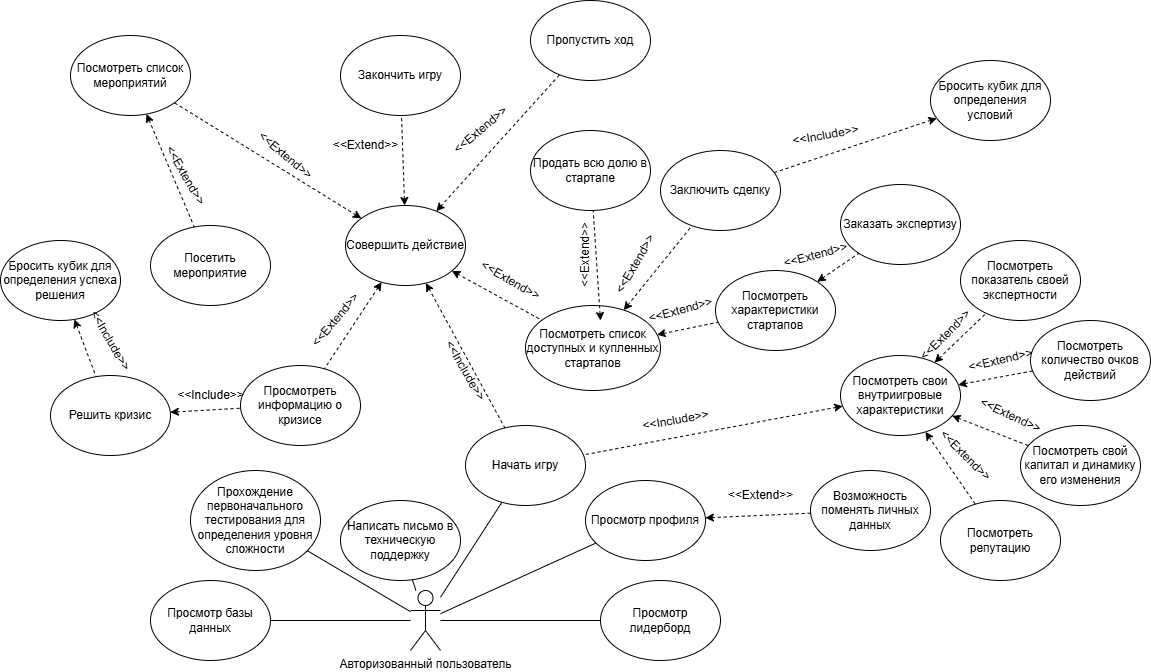

The diagram above was exported from draw.io. Its source (the exported page's mxGraphModel, read from the mxfile embedded in the PNG):
<mxGraphModel dx="1500" dy="947" grid="1" gridSize="10" guides="1" tooltips="1" connect="1" arrows="1" fold="1" page="1" pageScale="1" pageWidth="1169" pageHeight="827" math="0" shadow="0">
  <root>
    <mxCell id="0" />
    <mxCell id="1" parent="0" />
    <mxCell id="_rTNt5TDlQGcc4pw4-bN-1" value="Авторизованный пользователь" style="shape=umlActor;verticalLabelPosition=bottom;verticalAlign=top;html=1;outlineConnect=0;" vertex="1" parent="1">
      <mxGeometry x="410" y="740" width="30" height="60" as="geometry" />
    </mxCell>
    <mxCell id="_rTNt5TDlQGcc4pw4-bN-6" value="Прохождение первоначального тестирования для определения уровня сложности" style="ellipse;whiteSpace=wrap;html=1;" vertex="1" parent="1">
      <mxGeometry x="190" y="620" width="130" height="100" as="geometry" />
    </mxCell>
    <mxCell id="_rTNt5TDlQGcc4pw4-bN-7" value="" style="endArrow=none;html=1;rounded=0;" edge="1" parent="1" source="_rTNt5TDlQGcc4pw4-bN-6" target="_rTNt5TDlQGcc4pw4-bN-1">
      <mxGeometry width="50" height="50" relative="1" as="geometry">
        <mxPoint x="510" y="580" as="sourcePoint" />
        <mxPoint x="560" y="530" as="targetPoint" />
      </mxGeometry>
    </mxCell>
    <mxCell id="_rTNt5TDlQGcc4pw4-bN-8" value="Просмотр профиля" style="ellipse;whiteSpace=wrap;html=1;" vertex="1" parent="1">
      <mxGeometry x="585" y="630" width="120" height="80" as="geometry" />
    </mxCell>
    <mxCell id="_rTNt5TDlQGcc4pw4-bN-9" value="" style="endArrow=none;html=1;rounded=0;" edge="1" parent="1" source="_rTNt5TDlQGcc4pw4-bN-1" target="_rTNt5TDlQGcc4pw4-bN-8">
      <mxGeometry width="50" height="50" relative="1" as="geometry">
        <mxPoint x="510" y="580" as="sourcePoint" />
        <mxPoint x="560" y="530" as="targetPoint" />
      </mxGeometry>
    </mxCell>
    <mxCell id="_rTNt5TDlQGcc4pw4-bN-10" value="Просмотр лидерборд" style="ellipse;whiteSpace=wrap;html=1;" vertex="1" parent="1">
      <mxGeometry x="600" y="730" width="120" height="80" as="geometry" />
    </mxCell>
    <mxCell id="_rTNt5TDlQGcc4pw4-bN-11" value="" style="endArrow=none;html=1;rounded=0;" edge="1" parent="1" source="_rTNt5TDlQGcc4pw4-bN-1" target="_rTNt5TDlQGcc4pw4-bN-10">
      <mxGeometry width="50" height="50" relative="1" as="geometry">
        <mxPoint x="510" y="580" as="sourcePoint" />
        <mxPoint x="560" y="530" as="targetPoint" />
      </mxGeometry>
    </mxCell>
    <mxCell id="_rTNt5TDlQGcc4pw4-bN-12" value="Возможность поменять личных данных" style="ellipse;whiteSpace=wrap;html=1;" vertex="1" parent="1">
      <mxGeometry x="810" y="620" width="120" height="80" as="geometry" />
    </mxCell>
    <mxCell id="_rTNt5TDlQGcc4pw4-bN-15" value="" style="group" vertex="1" connectable="0" parent="1">
      <mxGeometry x="715" y="630" width="90" height="30" as="geometry" />
    </mxCell>
    <mxCell id="_rTNt5TDlQGcc4pw4-bN-13" value="" style="endArrow=none;dashed=1;html=1;rounded=0;startArrow=classic;startFill=1;" edge="1" parent="_rTNt5TDlQGcc4pw4-bN-15" source="_rTNt5TDlQGcc4pw4-bN-8" target="_rTNt5TDlQGcc4pw4-bN-12">
      <mxGeometry width="50" height="50" relative="1" as="geometry">
        <mxPoint x="25" y="20" as="sourcePoint" />
        <mxPoint x="75" y="-30" as="targetPoint" />
      </mxGeometry>
    </mxCell>
    <mxCell id="_rTNt5TDlQGcc4pw4-bN-14" value="&amp;lt;&amp;lt;Extend&amp;gt;&amp;gt;" style="text;html=1;align=center;verticalAlign=middle;resizable=0;points=[];autosize=1;strokeColor=none;fillColor=none;" vertex="1" parent="_rTNt5TDlQGcc4pw4-bN-15">
      <mxGeometry width="90" height="30" as="geometry" />
    </mxCell>
    <mxCell id="_rTNt5TDlQGcc4pw4-bN-16" value="Просмотр базы данных" style="ellipse;whiteSpace=wrap;html=1;" vertex="1" parent="1">
      <mxGeometry x="150" y="730" width="120" height="80" as="geometry" />
    </mxCell>
    <mxCell id="_rTNt5TDlQGcc4pw4-bN-17" value="" style="endArrow=none;html=1;rounded=0;" edge="1" parent="1" source="_rTNt5TDlQGcc4pw4-bN-16" target="_rTNt5TDlQGcc4pw4-bN-1">
      <mxGeometry width="50" height="50" relative="1" as="geometry">
        <mxPoint x="510" y="580" as="sourcePoint" />
        <mxPoint x="560" y="530" as="targetPoint" />
      </mxGeometry>
    </mxCell>
    <mxCell id="_rTNt5TDlQGcc4pw4-bN-18" value="Написать письмо в техническую поддержку" style="ellipse;whiteSpace=wrap;html=1;" vertex="1" parent="1">
      <mxGeometry x="340" y="650" width="120" height="80" as="geometry" />
    </mxCell>
    <mxCell id="_rTNt5TDlQGcc4pw4-bN-20" value="" style="endArrow=none;html=1;rounded=0;" edge="1" parent="1" source="_rTNt5TDlQGcc4pw4-bN-1" target="_rTNt5TDlQGcc4pw4-bN-18">
      <mxGeometry width="50" height="50" relative="1" as="geometry">
        <mxPoint x="510" y="580" as="sourcePoint" />
        <mxPoint x="560" y="530" as="targetPoint" />
      </mxGeometry>
    </mxCell>
    <mxCell id="_rTNt5TDlQGcc4pw4-bN-21" value="Начать игру" style="ellipse;whiteSpace=wrap;html=1;" vertex="1" parent="1">
      <mxGeometry x="465" y="575" width="120" height="80" as="geometry" />
    </mxCell>
    <mxCell id="_rTNt5TDlQGcc4pw4-bN-22" value="" style="endArrow=none;html=1;rounded=0;" edge="1" parent="1" source="_rTNt5TDlQGcc4pw4-bN-21" target="_rTNt5TDlQGcc4pw4-bN-1">
      <mxGeometry width="50" height="50" relative="1" as="geometry">
        <mxPoint x="510" y="580" as="sourcePoint" />
        <mxPoint x="560" y="530" as="targetPoint" />
      </mxGeometry>
    </mxCell>
    <mxCell id="_rTNt5TDlQGcc4pw4-bN-24" value="Посмотреть свои внутриигровые характеристики" style="ellipse;whiteSpace=wrap;html=1;" vertex="1" parent="1">
      <mxGeometry x="840" y="505" width="120" height="80" as="geometry" />
    </mxCell>
    <mxCell id="_rTNt5TDlQGcc4pw4-bN-25" value="" style="endArrow=none;dashed=1;html=1;rounded=0;startArrow=classic;startFill=1;" edge="1" parent="1" source="_rTNt5TDlQGcc4pw4-bN-24" target="_rTNt5TDlQGcc4pw4-bN-21">
      <mxGeometry width="50" height="50" relative="1" as="geometry">
        <mxPoint x="715" y="677" as="sourcePoint" />
        <mxPoint x="820" y="673" as="targetPoint" />
      </mxGeometry>
    </mxCell>
    <mxCell id="_rTNt5TDlQGcc4pw4-bN-26" value="&amp;lt;&amp;lt;Include&amp;gt;&amp;gt;" style="text;html=1;align=center;verticalAlign=middle;resizable=0;points=[];autosize=1;strokeColor=none;fillColor=none;rotation=-10;" vertex="1" parent="1">
      <mxGeometry x="630" y="555" width="90" height="30" as="geometry" />
    </mxCell>
    <mxCell id="_rTNt5TDlQGcc4pw4-bN-27" value="Посмотреть репутацию" style="ellipse;whiteSpace=wrap;html=1;" vertex="1" parent="1">
      <mxGeometry x="940" y="650" width="120" height="80" as="geometry" />
    </mxCell>
    <mxCell id="_rTNt5TDlQGcc4pw4-bN-28" value="Посмотреть свой капитал и динамику его изменения" style="ellipse;whiteSpace=wrap;html=1;" vertex="1" parent="1">
      <mxGeometry x="1020" y="575" width="120" height="80" as="geometry" />
    </mxCell>
    <mxCell id="_rTNt5TDlQGcc4pw4-bN-30" value="Посмотреть количество очков действий" style="ellipse;whiteSpace=wrap;html=1;" vertex="1" parent="1">
      <mxGeometry x="1030" y="470" width="120" height="80" as="geometry" />
    </mxCell>
    <mxCell id="_rTNt5TDlQGcc4pw4-bN-31" value="" style="endArrow=none;dashed=1;html=1;rounded=0;startArrow=classic;startFill=1;" edge="1" parent="1" source="_rTNt5TDlQGcc4pw4-bN-24" target="_rTNt5TDlQGcc4pw4-bN-27">
      <mxGeometry width="50" height="50" relative="1" as="geometry">
        <mxPoint x="870.1441536484892" y="563.778675564346" as="sourcePoint" />
        <mxPoint x="620" y="620" as="targetPoint" />
      </mxGeometry>
    </mxCell>
    <mxCell id="_rTNt5TDlQGcc4pw4-bN-32" value="" style="endArrow=none;dashed=1;html=1;rounded=0;startArrow=classic;startFill=1;" edge="1" parent="1" source="_rTNt5TDlQGcc4pw4-bN-24" target="_rTNt5TDlQGcc4pw4-bN-28">
      <mxGeometry width="50" height="50" relative="1" as="geometry">
        <mxPoint x="970" y="565" as="sourcePoint" />
        <mxPoint x="1042" y="620" as="targetPoint" />
      </mxGeometry>
    </mxCell>
    <mxCell id="_rTNt5TDlQGcc4pw4-bN-33" value="" style="endArrow=none;dashed=1;html=1;rounded=0;startArrow=classic;startFill=1;" edge="1" parent="1" source="_rTNt5TDlQGcc4pw4-bN-24" target="_rTNt5TDlQGcc4pw4-bN-30">
      <mxGeometry width="50" height="50" relative="1" as="geometry">
        <mxPoint x="970" y="552" as="sourcePoint" />
        <mxPoint x="1050" y="548" as="targetPoint" />
      </mxGeometry>
    </mxCell>
    <mxCell id="_rTNt5TDlQGcc4pw4-bN-37" value="&amp;lt;&amp;lt;Extend&amp;gt;&amp;gt;" style="text;html=1;align=center;verticalAlign=middle;resizable=0;points=[];autosize=1;strokeColor=none;fillColor=none;rotation=45;" vertex="1" parent="1">
      <mxGeometry x="920" y="590" width="90" height="30" as="geometry" />
    </mxCell>
    <mxCell id="_rTNt5TDlQGcc4pw4-bN-41" value="Посмотреть показатель своей экспертности" style="ellipse;whiteSpace=wrap;html=1;" vertex="1" parent="1">
      <mxGeometry x="960" y="390" width="120" height="80" as="geometry" />
    </mxCell>
    <mxCell id="_rTNt5TDlQGcc4pw4-bN-42" value="" style="endArrow=none;dashed=1;html=1;rounded=0;startArrow=classic;startFill=1;" edge="1" parent="1" source="_rTNt5TDlQGcc4pw4-bN-24" target="_rTNt5TDlQGcc4pw4-bN-41">
      <mxGeometry width="50" height="50" relative="1" as="geometry">
        <mxPoint x="968" y="544" as="sourcePoint" />
        <mxPoint x="1042" y="531" as="targetPoint" />
      </mxGeometry>
    </mxCell>
    <mxCell id="_rTNt5TDlQGcc4pw4-bN-43" value="Посмотреть список доступных и купленных стартапов" style="ellipse;whiteSpace=wrap;html=1;" vertex="1" parent="1">
      <mxGeometry x="525" y="455" width="135" height="85" as="geometry" />
    </mxCell>
    <mxCell id="_rTNt5TDlQGcc4pw4-bN-44" value="" style="endArrow=none;dashed=1;html=1;rounded=0;startArrow=classic;startFill=1;" edge="1" parent="1" source="_rTNt5TDlQGcc4pw4-bN-91" target="_rTNt5TDlQGcc4pw4-bN-43">
      <mxGeometry width="50" height="50" relative="1" as="geometry">
        <mxPoint x="550" y="390" as="sourcePoint" />
        <mxPoint x="593" y="614" as="targetPoint" />
      </mxGeometry>
    </mxCell>
    <mxCell id="_rTNt5TDlQGcc4pw4-bN-45" value="Посмотреть характеристики стартапов" style="ellipse;whiteSpace=wrap;html=1;" vertex="1" parent="1">
      <mxGeometry x="715" y="420" width="120" height="80" as="geometry" />
    </mxCell>
    <mxCell id="_rTNt5TDlQGcc4pw4-bN-46" value="" style="endArrow=none;dashed=1;html=1;rounded=0;startArrow=classic;startFill=1;" edge="1" parent="1" source="_rTNt5TDlQGcc4pw4-bN-43" target="_rTNt5TDlQGcc4pw4-bN-45">
      <mxGeometry width="50" height="50" relative="1" as="geometry">
        <mxPoint x="552" y="540" as="sourcePoint" />
        <mxPoint x="543" y="585" as="targetPoint" />
      </mxGeometry>
    </mxCell>
    <mxCell id="_rTNt5TDlQGcc4pw4-bN-50" value="Заключить сделку" style="ellipse;whiteSpace=wrap;html=1;" vertex="1" parent="1">
      <mxGeometry x="660" y="300" width="120" height="80" as="geometry" />
    </mxCell>
    <mxCell id="_rTNt5TDlQGcc4pw4-bN-51" value="" style="endArrow=none;dashed=1;html=1;rounded=0;startArrow=classic;startFill=1;" edge="1" parent="1" source="_rTNt5TDlQGcc4pw4-bN-43" target="_rTNt5TDlQGcc4pw4-bN-50">
      <mxGeometry width="50" height="50" relative="1" as="geometry">
        <mxPoint x="593" y="467" as="sourcePoint" />
        <mxPoint x="632" y="428" as="targetPoint" />
      </mxGeometry>
    </mxCell>
    <mxCell id="_rTNt5TDlQGcc4pw4-bN-52" value="Заказать экспертизу" style="ellipse;whiteSpace=wrap;html=1;" vertex="1" parent="1">
      <mxGeometry x="840" y="334" width="120" height="80" as="geometry" />
    </mxCell>
    <mxCell id="_rTNt5TDlQGcc4pw4-bN-54" value="" style="endArrow=none;dashed=1;html=1;rounded=0;startArrow=classic;startFill=1;" edge="1" parent="1" source="_rTNt5TDlQGcc4pw4-bN-45" target="_rTNt5TDlQGcc4pw4-bN-52">
      <mxGeometry width="50" height="50" relative="1" as="geometry">
        <mxPoint x="710" y="430" as="sourcePoint" />
        <mxPoint x="659" y="461" as="targetPoint" />
      </mxGeometry>
    </mxCell>
    <mxCell id="_rTNt5TDlQGcc4pw4-bN-57" value="&amp;lt;&amp;lt;Extend&amp;gt;&amp;gt;" style="text;html=1;align=center;verticalAlign=middle;resizable=0;points=[];autosize=1;strokeColor=none;fillColor=none;rotation=25;" vertex="1" parent="1">
      <mxGeometry x="965" y="550" width="90" height="30" as="geometry" />
    </mxCell>
    <mxCell id="_rTNt5TDlQGcc4pw4-bN-58" value="&amp;lt;&amp;lt;Extend&amp;gt;&amp;gt;" style="text;html=1;align=center;verticalAlign=middle;resizable=0;points=[];autosize=1;strokeColor=none;fillColor=none;rotation=-13;" vertex="1" parent="1">
      <mxGeometry x="955" y="495" width="90" height="30" as="geometry" />
    </mxCell>
    <mxCell id="_rTNt5TDlQGcc4pw4-bN-59" value="&amp;lt;&amp;lt;Extend&amp;gt;&amp;gt;" style="text;html=1;align=center;verticalAlign=middle;resizable=0;points=[];autosize=1;strokeColor=none;fillColor=none;rotation=-45;" vertex="1" parent="1">
      <mxGeometry x="900" y="470" width="90" height="30" as="geometry" />
    </mxCell>
    <mxCell id="_rTNt5TDlQGcc4pw4-bN-60" value="&amp;lt;&amp;lt;Extend&amp;gt;&amp;gt;" style="text;html=1;align=center;verticalAlign=middle;resizable=0;points=[];autosize=1;strokeColor=none;fillColor=none;rotation=-15;" vertex="1" parent="1">
      <mxGeometry x="770" y="390" width="90" height="30" as="geometry" />
    </mxCell>
    <mxCell id="_rTNt5TDlQGcc4pw4-bN-61" value="&amp;lt;&amp;lt;Extend&amp;gt;&amp;gt;" style="text;html=1;align=center;verticalAlign=middle;resizable=0;points=[];autosize=1;strokeColor=none;fillColor=none;rotation=-15;" vertex="1" parent="1">
      <mxGeometry x="635" y="445" width="90" height="30" as="geometry" />
    </mxCell>
    <mxCell id="_rTNt5TDlQGcc4pw4-bN-62" value="&amp;lt;&amp;lt;Extend&amp;gt;&amp;gt;" style="text;html=1;align=center;verticalAlign=middle;resizable=0;points=[];autosize=1;strokeColor=none;fillColor=none;rotation=-60;" vertex="1" parent="1">
      <mxGeometry x="590" y="399" width="90" height="30" as="geometry" />
    </mxCell>
    <mxCell id="_rTNt5TDlQGcc4pw4-bN-64" value="Бросить кубик для определения условий" style="ellipse;whiteSpace=wrap;html=1;" vertex="1" parent="1">
      <mxGeometry x="930" y="210" width="120" height="80" as="geometry" />
    </mxCell>
    <mxCell id="_rTNt5TDlQGcc4pw4-bN-65" value="" style="endArrow=none;dashed=1;html=1;rounded=0;startArrow=classic;startFill=1;" edge="1" parent="1" source="_rTNt5TDlQGcc4pw4-bN-64" target="_rTNt5TDlQGcc4pw4-bN-50">
      <mxGeometry width="50" height="50" relative="1" as="geometry">
        <mxPoint x="852" y="566" as="sourcePoint" />
        <mxPoint x="593" y="614" as="targetPoint" />
      </mxGeometry>
    </mxCell>
    <mxCell id="_rTNt5TDlQGcc4pw4-bN-66" value="&amp;lt;&amp;lt;Include&amp;gt;&amp;gt;" style="text;html=1;align=center;verticalAlign=middle;resizable=0;points=[];autosize=1;strokeColor=none;fillColor=none;rotation=-10;" vertex="1" parent="1">
      <mxGeometry x="780" y="270" width="90" height="30" as="geometry" />
    </mxCell>
    <mxCell id="_rTNt5TDlQGcc4pw4-bN-67" value="Просмотреть информацию о кризисе" style="ellipse;whiteSpace=wrap;html=1;" vertex="1" parent="1">
      <mxGeometry x="240" y="515" width="120" height="80" as="geometry" />
    </mxCell>
    <mxCell id="_rTNt5TDlQGcc4pw4-bN-68" value="Решить кризис" style="ellipse;whiteSpace=wrap;html=1;" vertex="1" parent="1">
      <mxGeometry x="50" y="525" width="120" height="80" as="geometry" />
    </mxCell>
    <mxCell id="_rTNt5TDlQGcc4pw4-bN-69" value="Бросить кубик для определения успеха решения" style="ellipse;whiteSpace=wrap;html=1;" vertex="1" parent="1">
      <mxGeometry y="390" width="120" height="80" as="geometry" />
    </mxCell>
    <mxCell id="_rTNt5TDlQGcc4pw4-bN-70" value="" style="endArrow=none;dashed=1;html=1;rounded=0;startArrow=classic;startFill=1;" edge="1" parent="1" source="_rTNt5TDlQGcc4pw4-bN-91" target="_rTNt5TDlQGcc4pw4-bN-67">
      <mxGeometry width="50" height="50" relative="1" as="geometry">
        <mxPoint x="585" y="464" as="sourcePoint" />
        <mxPoint x="390" y="490" as="targetPoint" />
      </mxGeometry>
    </mxCell>
    <mxCell id="_rTNt5TDlQGcc4pw4-bN-71" value="" style="endArrow=none;dashed=1;html=1;rounded=0;startArrow=classic;startFill=1;" edge="1" parent="1" source="_rTNt5TDlQGcc4pw4-bN-68" target="_rTNt5TDlQGcc4pw4-bN-67">
      <mxGeometry width="50" height="50" relative="1" as="geometry">
        <mxPoint x="426" y="565" as="sourcePoint" />
        <mxPoint x="489" y="600" as="targetPoint" />
      </mxGeometry>
    </mxCell>
    <mxCell id="_rTNt5TDlQGcc4pw4-bN-72" value="" style="endArrow=none;dashed=1;html=1;rounded=0;startArrow=classic;startFill=1;" edge="1" parent="1" source="_rTNt5TDlQGcc4pw4-bN-69" target="_rTNt5TDlQGcc4pw4-bN-68">
      <mxGeometry width="50" height="50" relative="1" as="geometry">
        <mxPoint x="270" y="540" as="sourcePoint" />
        <mxPoint x="320" y="540" as="targetPoint" />
      </mxGeometry>
    </mxCell>
    <mxCell id="_rTNt5TDlQGcc4pw4-bN-74" value="&amp;lt;&amp;lt;Include&amp;gt;&amp;gt;" style="text;html=1;align=center;verticalAlign=middle;resizable=0;points=[];autosize=1;strokeColor=none;fillColor=none;rotation=0;" vertex="1" parent="1">
      <mxGeometry x="165" y="530" width="90" height="30" as="geometry" />
    </mxCell>
    <mxCell id="_rTNt5TDlQGcc4pw4-bN-75" value="&amp;lt;&amp;lt;Include&amp;gt;&amp;gt;" style="text;html=1;align=center;verticalAlign=middle;resizable=0;points=[];autosize=1;strokeColor=none;fillColor=none;rotation=60;" vertex="1" parent="1">
      <mxGeometry x="65" y="475" width="90" height="30" as="geometry" />
    </mxCell>
    <mxCell id="_rTNt5TDlQGcc4pw4-bN-76" value="Посмотреть список мероприятий" style="ellipse;whiteSpace=wrap;html=1;" vertex="1" parent="1">
      <mxGeometry x="70" y="185" width="120" height="80" as="geometry" />
    </mxCell>
    <mxCell id="_rTNt5TDlQGcc4pw4-bN-77" value="" style="endArrow=none;dashed=1;html=1;rounded=0;startArrow=classic;startFill=1;" edge="1" parent="1" source="_rTNt5TDlQGcc4pw4-bN-91" target="_rTNt5TDlQGcc4pw4-bN-76">
      <mxGeometry width="50" height="50" relative="1" as="geometry">
        <mxPoint x="426" y="565" as="sourcePoint" />
        <mxPoint x="320" y="280" as="targetPoint" />
      </mxGeometry>
    </mxCell>
    <mxCell id="_rTNt5TDlQGcc4pw4-bN-78" value="Посетить мероприятие" style="ellipse;whiteSpace=wrap;html=1;" vertex="1" parent="1">
      <mxGeometry x="150" y="375" width="120" height="80" as="geometry" />
    </mxCell>
    <mxCell id="_rTNt5TDlQGcc4pw4-bN-79" value="" style="endArrow=none;dashed=1;html=1;rounded=0;startArrow=classic;startFill=1;" edge="1" parent="1" source="_rTNt5TDlQGcc4pw4-bN-76" target="_rTNt5TDlQGcc4pw4-bN-78">
      <mxGeometry width="50" height="50" relative="1" as="geometry">
        <mxPoint x="455" y="478" as="sourcePoint" />
        <mxPoint x="515" y="587" as="targetPoint" />
      </mxGeometry>
    </mxCell>
    <mxCell id="_rTNt5TDlQGcc4pw4-bN-80" value="&amp;lt;&amp;lt;Include&amp;gt;&amp;gt;" style="text;html=1;align=center;verticalAlign=middle;resizable=0;points=[];autosize=1;strokeColor=none;fillColor=none;rotation=60;" vertex="1" parent="1">
      <mxGeometry x="420" y="505" width="90" height="30" as="geometry" />
    </mxCell>
    <mxCell id="_rTNt5TDlQGcc4pw4-bN-85" value="&amp;lt;&amp;lt;Extend&amp;gt;&amp;gt;" style="text;html=1;align=center;verticalAlign=middle;resizable=0;points=[];autosize=1;strokeColor=none;fillColor=none;rotation=60;" vertex="1" parent="1">
      <mxGeometry x="140" y="310" width="90" height="30" as="geometry" />
    </mxCell>
    <mxCell id="_rTNt5TDlQGcc4pw4-bN-87" value="Закончить игру" style="ellipse;whiteSpace=wrap;html=1;" vertex="1" parent="1">
      <mxGeometry x="340" y="185" width="120" height="80" as="geometry" />
    </mxCell>
    <mxCell id="_rTNt5TDlQGcc4pw4-bN-88" value="" style="endArrow=none;dashed=1;html=1;rounded=0;startArrow=classic;startFill=1;" edge="1" parent="1" source="_rTNt5TDlQGcc4pw4-bN-91" target="_rTNt5TDlQGcc4pw4-bN-87">
      <mxGeometry width="50" height="50" relative="1" as="geometry">
        <mxPoint x="445" y="520" as="sourcePoint" />
        <mxPoint x="500" y="320" as="targetPoint" />
      </mxGeometry>
    </mxCell>
    <mxCell id="_rTNt5TDlQGcc4pw4-bN-90" value="Пропустить ход" style="ellipse;whiteSpace=wrap;html=1;" vertex="1" parent="1">
      <mxGeometry x="530" y="150" width="120" height="80" as="geometry" />
    </mxCell>
    <mxCell id="_rTNt5TDlQGcc4pw4-bN-91" value="Совершить действие" style="ellipse;whiteSpace=wrap;html=1;" vertex="1" parent="1">
      <mxGeometry x="345" y="355" width="120" height="80" as="geometry" />
    </mxCell>
    <mxCell id="_rTNt5TDlQGcc4pw4-bN-92" value="" style="endArrow=none;dashed=1;html=1;rounded=0;startArrow=classic;startFill=1;" edge="1" parent="1" source="_rTNt5TDlQGcc4pw4-bN-91" target="_rTNt5TDlQGcc4pw4-bN-21">
      <mxGeometry width="50" height="50" relative="1" as="geometry">
        <mxPoint x="185" y="261" as="sourcePoint" />
        <mxPoint x="405" y="389" as="targetPoint" />
      </mxGeometry>
    </mxCell>
    <mxCell id="_rTNt5TDlQGcc4pw4-bN-93" value="" style="endArrow=none;dashed=1;html=1;rounded=0;startArrow=classic;startFill=1;" edge="1" parent="1" source="_rTNt5TDlQGcc4pw4-bN-91" target="_rTNt5TDlQGcc4pw4-bN-90">
      <mxGeometry width="50" height="50" relative="1" as="geometry">
        <mxPoint x="371" y="378" as="sourcePoint" />
        <mxPoint x="184" y="262" as="targetPoint" />
      </mxGeometry>
    </mxCell>
    <mxCell id="_rTNt5TDlQGcc4pw4-bN-94" value="&amp;lt;&amp;lt;Extend&amp;gt;&amp;gt;" style="text;html=1;align=center;verticalAlign=middle;resizable=0;points=[];autosize=1;strokeColor=none;fillColor=none;rotation=-50;" vertex="1" parent="1">
      <mxGeometry x="290" y="455" width="90" height="30" as="geometry" />
    </mxCell>
    <mxCell id="_rTNt5TDlQGcc4pw4-bN-95" value="&amp;lt;&amp;lt;Extend&amp;gt;&amp;gt;" style="text;html=1;align=center;verticalAlign=middle;resizable=0;points=[];autosize=1;strokeColor=none;fillColor=none;rotation=40;" vertex="1" parent="1">
      <mxGeometry x="240" y="290" width="90" height="30" as="geometry" />
    </mxCell>
    <mxCell id="_rTNt5TDlQGcc4pw4-bN-96" value="&amp;lt;&amp;lt;Extend&amp;gt;&amp;gt;" style="text;html=1;align=center;verticalAlign=middle;resizable=0;points=[];autosize=1;strokeColor=none;fillColor=none;rotation=0;" vertex="1" parent="1">
      <mxGeometry x="320" y="280" width="90" height="30" as="geometry" />
    </mxCell>
    <mxCell id="_rTNt5TDlQGcc4pw4-bN-97" value="&amp;lt;&amp;lt;Extend&amp;gt;&amp;gt;" style="text;html=1;align=center;verticalAlign=middle;resizable=0;points=[];autosize=1;strokeColor=none;fillColor=none;rotation=-40;" vertex="1" parent="1">
      <mxGeometry x="435" y="265" width="90" height="30" as="geometry" />
    </mxCell>
    <mxCell id="_rTNt5TDlQGcc4pw4-bN-98" value="&amp;lt;&amp;lt;Extend&amp;gt;&amp;gt;" style="text;html=1;align=center;verticalAlign=middle;resizable=0;points=[];autosize=1;strokeColor=none;fillColor=none;rotation=30;" vertex="1" parent="1">
      <mxGeometry x="465" y="415" width="90" height="30" as="geometry" />
    </mxCell>
    <mxCell id="_rTNt5TDlQGcc4pw4-bN-99" value="Продать всю долю в стартапе" style="ellipse;whiteSpace=wrap;html=1;" vertex="1" parent="1">
      <mxGeometry x="530" y="280" width="120" height="80" as="geometry" />
    </mxCell>
    <mxCell id="_rTNt5TDlQGcc4pw4-bN-100" value="" style="endArrow=none;dashed=1;html=1;rounded=0;startArrow=classic;startFill=1;" edge="1" parent="1" target="_rTNt5TDlQGcc4pw4-bN-99">
      <mxGeometry width="50" height="50" relative="1" as="geometry">
        <mxPoint x="600" y="470" as="sourcePoint" />
        <mxPoint x="700" y="385" as="targetPoint" />
      </mxGeometry>
    </mxCell>
    <mxCell id="_rTNt5TDlQGcc4pw4-bN-101" value="&amp;lt;&amp;lt;Extend&amp;gt;&amp;gt;" style="text;html=1;align=center;verticalAlign=middle;resizable=0;points=[];autosize=1;strokeColor=none;fillColor=none;rotation=-90;" vertex="1" parent="1">
      <mxGeometry x="540" y="390" width="90" height="30" as="geometry" />
    </mxCell>
  </root>
</mxGraphModel>